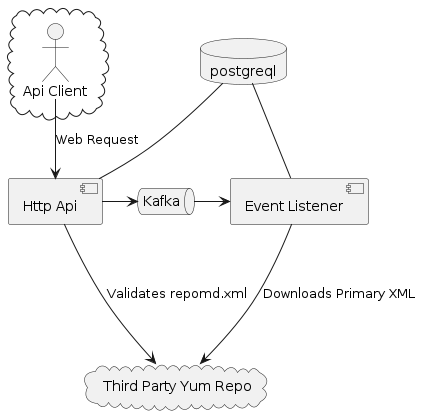

The diagram above was rendered by PlantUML. Its source (embedded in the PNG):
@startuml
'https://plantuml.com/deployment-diagram

database postgreql
queue Kafka as kafka
cloud {
  actor "Api Client" as user
}

cloud "Third Party Yum Repo" as yumRepo

component "Http Api" as api
component "Event Listener" as eventListener


user --> api : "Web Request"
api -up- postgreql
api --> yumRepo: "Validates repomd.xml"
api -right-> kafka
kafka -right-> eventListener
eventListener -up- postgreql
eventListener ---> yumRepo: Downloads Primary XML
@enduml